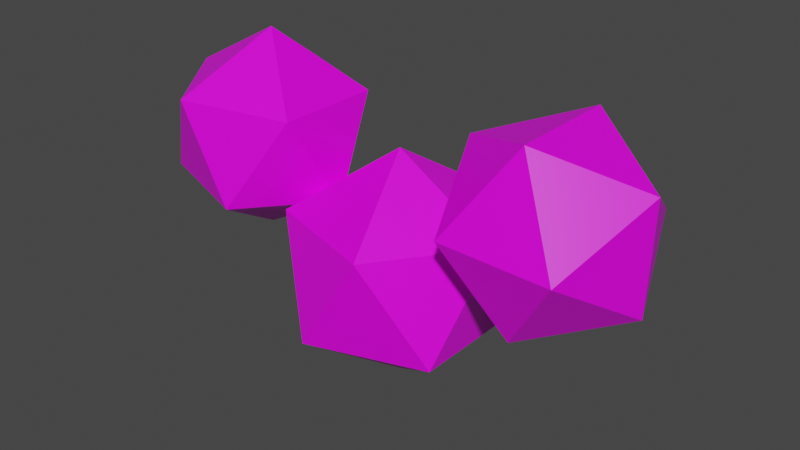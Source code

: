 # Source: water.blend  (saved by Blender 2.92.15; exported with 4.5.12 LTS)
import bpy
from mathutils import Matrix  # noqa: F401  (used for matrix-valued properties, if any)

bpy.ops.wm.read_factory_settings(use_empty=True)
scene = bpy.context.scene
scene.name = 'Scene'

# ---- collections
col_collection = bpy.data.collections.new('Collection'); scene.collection.children.link(col_collection)

# ---- images (referenced by path relative to the original .blend; pixels are not part of the script)
import os
ASSET_DIR = os.environ.get("B2B_ASSET_DIR", "")  # directory of the original .blend (textures are referenced by path, not embedded)
HERE = os.path.dirname(os.path.abspath(__file__))  # packed textures are extracted next to this script under _unpacked/

def load_image(name, relpath, width, height, colorspace="sRGB"):
    """Load a texture the original file referenced (path relative to the .blend, or extracted next to this script)."""
    p = next((c for c in (os.path.join(HERE, relpath), os.path.join(ASSET_DIR, relpath)) if relpath and os.path.exists(c)), "")
    if p:
        img = bpy.data.images.load(p, check_existing=True)
        img.name = name
    else:  # same state as the original file: an image datablock whose file is absent (Cycles renders it pink)
        img = bpy.data.images.new(name, width, height)
        img.source = "FILE"
        img.filepath = "//" + (relpath or name)
    img.colorspace_settings.name = colorspace
    return img
img_palette_png = load_image('palette.png', 'palette.png', 1024, 1024, 'sRGB')

# ---- materials (node trees are filled in below, after node groups)
mat_material = bpy.data.materials.new('Material')
mat_material.alpha_threshold = 0.0
mat_material.use_transparent_shadow = False
mat_material.line_color = (0.0, 0.0, 0.0, 1.0)

# ---- material node trees
mat_material.use_nodes = True; mat_material.node_tree.nodes.clear()
_N = mat_material.node_tree.nodes; _L = mat_material.node_tree.links
n0 = _N.new('ShaderNodeOutputMaterial'); n0.name = 'Material Output'; n0.location = (300, 300)
n1 = _N.new('ShaderNodeBsdfPrincipled'); n1.name = 'Principled BSDF'; n1.location = (10, 300)
n1.distribution = 'GGX'
n1.subsurface_method = 'BURLEY'
n1.inputs[2].default_value = 0.4
n1.inputs[3].default_value = 1.45
n1.inputs[27].default_value = (0.0, 0.0, 0.0, 1.0)
n1.inputs[28].default_value = 1.0
n2 = _N.new('ShaderNodeTexImage'); n2.name = 'Image Texture'; n2.location = (-394, 130)
n2.image = img_palette_png
n2.interpolation = 'Closest'
_L.new(n1.outputs[0], n0.inputs[0])
_L.new(n2.outputs[0], n1.inputs[0])
n0.is_active_output = True

# ---- world
world_world = bpy.data.worlds.new('World'); scene.world = world_world
world_world.use_nodes = True; world_world.node_tree.nodes.clear()
_N = world_world.node_tree.nodes; _L = world_world.node_tree.links
n0 = _N.new('ShaderNodeOutputWorld'); n0.name = 'World Output'; n0.location = (300, 300)
n1 = _N.new('ShaderNodeBackground'); n1.name = 'Background'; n1.location = (10, 300)
n1.inputs[0].default_value = (0.05088, 0.05088, 0.05088, 1.0)
_L.new(n1.outputs[0], n0.inputs[0])
n0.is_active_output = True
world_world.color = (0.05088, 0.05088, 0.05088)
world_world.use_sun_shadow = False
world_world.sun_shadow_jitter_overblur = 0.0

# ---- meshes
me_icosphere = bpy.data.meshes.new('Icosphere')
me_icosphere.from_pydata([(0.0, 0.0, -0.06), (0.04342, -0.03154, -0.02683), (-0.01658, -0.05104, -0.02683), (-0.05367, 0.0, -0.02683), (-0.01658, 0.05104, -0.02683), (0.04342, 0.03154, -0.02683), (0.01658, -0.05104, 0.02683), (-0.04342, -0.03154, 0.02683), (-0.04342, 0.03154, 0.02683), (0.01658, 0.05104, 0.02683), (0.05367, 0.0, 0.02683), (0.0, 0.0, 0.06), (0.03724, 2.889e-09, 0.0215), (0.08179, -0.02786, 0.002936), (0.05529, -0.04508, 0.04883), (0.03891, -6.59e-10, 0.0772), (0.05529, 0.04508, 0.04883), (0.08179, 0.02786, 0.002936), (0.111, -0.04508, 0.04717), (0.08449, -0.02786, 0.09306), (0.08449, 0.02786, 0.09306), (0.111, 0.04508, 0.04717), (0.1274, 1.356e-08, 0.0188), (0.129, 1.001e-08, 0.0745), (-0.03724, 2.889e-09, 0.0215), (-0.04344, -0.02786, 0.06936), (-0.06994, -0.04508, 0.02346), (-0.08631, 1.037e-08, -0.004905), (-0.06994, 0.04508, 0.02346), (-0.04344, 0.02786, 0.06936), (-0.09634, -0.04508, 0.07254), (-0.1228, -0.02786, 0.02664), (-0.1228, 0.02786, 0.02664), (-0.09634, 0.04508, 0.07254), (-0.07996, 2.526e-09, 0.1009), (-0.129, 1.001e-08, 0.0745)], [], [(0, 1, 2), (1, 0, 5), (0, 2, 3), (0, 3, 4), (0, 4, 5), (1, 5, 10), (2, 1, 6), (3, 2, 7), (4, 3, 8), (5, 4, 9), (1, 10, 6), (2, 6, 7), (3, 7, 8), (4, 8, 9), (5, 9, 10), (6, 10, 11), (7, 6, 11), (8, 7, 11), (9, 8, 11), (10, 9, 11), (12, 13, 14), (13, 12, 17), (12, 14, 15), (12, 15, 16), (12, 16, 17), (13, 17, 22), (14, 13, 18), (15, 14, 19), (16, 15, 20), (17, 16, 21), (13, 22, 18), (14, 18, 19), (15, 19, 20), (16, 20, 21), (17, 21, 22), (18, 22, 23), (19, 18, 23), (20, 19, 23), (21, 20, 23), (22, 21, 23), (24, 25, 26), (25, 24, 29), (24, 26, 27), (24, 27, 28), (24, 28, 29), (25, 29, 34), (26, 25, 30), (27, 26, 31), (28, 27, 32), (29, 28, 33), (25, 34, 30), (26, 30, 31), (27, 31, 32), (28, 32, 33), (29, 33, 34), (30, 34, 35), (31, 30, 35), (32, 31, 35), (33, 32, 35), (34, 33, 35)])
_uv = me_icosphere.uv_layers.new(name='UVMap')
_uv.uv.foreach_set('vector', [0.3125, 0.6737, 0.3125, 0.6737, 0.3125, 0.6737, 0.3125, 0.6737, 0.3125, 0.6737, 0.3125, 0.6737, 0.3125, 0.6737, 0.3125, 0.6737, 0.3125, 0.6737, 0.3125, 0.6737, 0.3125, 0.6737, 0.3125, 0.6737, 0.3125, 0.6737, 0.3125, 0.6737, 0.3125, 0.6737, 0.3125, 0.6737, 0.3125, 0.6737, 0.3125, 0.6737, 0.3125, 0.6737, 0.3125, 0.6737, 0.3125, 0.6737, 0.3125, 0.6737, 0.3125, 0.6737, 0.3125, 0.6737, 0.3125, 0.6737, 0.3125, 0.6737, 0.3125, 0.6737, 0.3125, 0.6737, 0.3125, 0.6737, 0.3125, 0.6737, 0.3125, 0.6737, 0.3125, 0.6737, 0.3125, 0.6737, 0.3125, 0.6737, 0.3125, 0.6737, 0.3125, 0.6737, 0.3125, 0.6737, 0.3125, 0.6737, 0.3125, 0.6737, 0.3125, 0.6737, 0.3125, 0.6737, 0.3125, 0.6737, 0.3125, 0.6737, 0.3125, 0.6737, 0.3125, 0.6737, 0.3125, 0.6737, 0.3125, 0.6737, 0.3125, 0.6737, 0.3125, 0.6737, 0.3125, 0.6737, 0.3125, 0.6737, 0.3125, 0.6737, 0.3125, 0.6737, 0.3125, 0.6737, 0.3125, 0.6737, 0.3125, 0.6737, 0.3125, 0.6737, 0.3125, 0.6737, 0.3125, 0.6737, 0.3125, 0.6737, 0.0625, 0.9237, 0.0625, 0.9237, 0.0625, 0.9237, 0.0625, 0.9237, 0.0625, 0.9237, 0.0625, 0.9237, 0.0625, 0.9237, 0.0625, 0.9237, 0.0625, 0.9237, 0.0625, 0.9237, 0.0625, 0.9237, 0.0625, 0.9237, 0.0625, 0.9237, 0.0625, 0.9237, 0.0625, 0.9237, 0.0625, 0.9237, 0.0625, 0.9237, 0.0625, 0.9237, 0.0625, 0.9237, 0.0625, 0.9237, 0.0625, 0.9237, 0.0625, 0.9237, 0.0625, 0.9237, 0.0625, 0.9237, 0.0625, 0.9237, 0.0625, 0.9237, 0.0625, 0.9237, 0.0625, 0.9237, 0.0625, 0.9237, 0.0625, 0.9237, 0.0625, 0.9237, 0.0625, 0.9237, 0.0625, 0.9237, 0.0625, 0.9237, 0.0625, 0.9237, 0.0625, 0.9237, 0.0625, 0.9237, 0.0625, 0.9237, 0.0625, 0.9237, 0.0625, 0.9237, 0.0625, 0.9237, 0.0625, 0.9237, 0.0625, 0.9237, 0.0625, 0.9237, 0.0625, 0.9237, 0.0625, 0.9237, 0.0625, 0.9237, 0.0625, 0.9237, 0.0625, 0.9237, 0.0625, 0.9237, 0.0625, 0.9237, 0.0625, 0.9237, 0.0625, 0.9237, 0.0625, 0.9237, 0.0625, 0.9237, 0.0625, 0.9237, 0.0625, 0.9237, 0.0625, 0.9237, 0.0625, 0.9237, 0.0625, 0.9237, 0.0625, 0.9237, 0.0625, 0.9237, 0.0625, 0.9237, 0.0625, 0.9237, 0.0625, 0.9237, 0.0625, 0.9237, 0.0625, 0.9237, 0.0625, 0.9237, 0.0625, 0.9237, 0.0625, 0.9237, 0.0625, 0.9237, 0.0625, 0.9237, 0.0625, 0.9237, 0.0625, 0.9237, 0.0625, 0.9237, 0.0625, 0.9237, 0.0625, 0.9237, 0.0625, 0.9237, 0.0625, 0.9237, 0.0625, 0.9237, 0.0625, 0.9237, 0.0625, 0.9237, 0.0625, 0.9237, 0.0625, 0.9237, 0.0625, 0.9237, 0.0625, 0.9237, 0.0625, 0.9237, 0.0625, 0.9237, 0.0625, 0.9237, 0.0625, 0.9237, 0.0625, 0.9237, 0.0625, 0.9237, 0.0625, 0.9237, 0.0625, 0.9237, 0.0625, 0.9237, 0.0625, 0.9237, 0.0625, 0.9237, 0.0625, 0.9237, 0.0625, 0.9237, 0.0625, 0.9237, 0.0625, 0.9237, 0.0625, 0.9237, 0.0625, 0.9237, 0.0625, 0.9237, 0.0625, 0.9237, 0.0625, 0.9237, 0.0625, 0.9237, 0.0625, 0.9237, 0.0625, 0.9237, 0.0625, 0.9237, 0.0625, 0.9237, 0.0625, 0.9237, 0.0625, 0.9237, 0.0625, 0.9237, 0.0625, 0.9237, 0.0625, 0.9237, 0.0625, 0.9237, 0.0625, 0.9237, 0.0625, 0.9237, 0.0625, 0.9237])
me_icosphere.materials.append(mat_material)
me_icosphere.use_remesh_fix_poles = True
me_icosphere.use_remesh_preserve_attributes = False
me_icosphere.use_mirror_vertex_groups = False
me_icosphere.update()

# ---- objects
ob_icosphere = bpy.data.objects.new('Icosphere', me_icosphere)

# ---- transforms, parenting, visibility, modifiers, constraints
ob_icosphere.location = (0.0, 0.0, 0.0)
ob_icosphere.lineart.crease_threshold = 0.0

# ---- collection membership
col_collection.objects.link(ob_icosphere)

# ---- scene / render settings (as saved in the file)
scene.frame_start = 1; scene.frame_end = 250; scene.frame_set(1)
scene.render.engine = 'BLENDER_EEVEE_NEXT'
scene.cycles.use_denoising = False
scene.cycles.samples = 128
scene.cycles.sampling_pattern = 'TABULATED_SOBOL'
scene.cycles.use_adaptive_sampling = False
scene.cycles.use_light_tree = False
scene.view_settings.view_transform = 'Filmic'
bpy.context.view_layer.update()

# ---- added for rendering (the .blend has no active camera and no usable light): camera, sun
cam_auto = bpy.data.cameras.new('AutoCamera')
cam_auto.lens = 50.0
cam_auto.sensor_width = 36.0
cam_auto.clip_end = 1000.0
ob_auto_camera = bpy.data.objects.new('AutoCamera', cam_auto)
scene.collection.objects.link(ob_auto_camera)
ob_auto_camera.location = (0.296813, -0.356175, 0.257902)
ob_auto_camera.rotation_euler = (1.09748, -7.21219e-08, 0.694738)
scene.camera = ob_auto_camera
light_auto_sun = bpy.data.lights.new('AutoSun', 'SUN')
light_auto_sun.energy = 3.0
light_auto_sun.angle = 0.0523599
ob_auto_sun = bpy.data.objects.new('AutoSun', light_auto_sun)
scene.collection.objects.link(ob_auto_sun)
ob_auto_sun.rotation_euler = (0.872665, 0.174533, 0.523599)
bpy.context.view_layer.update()
